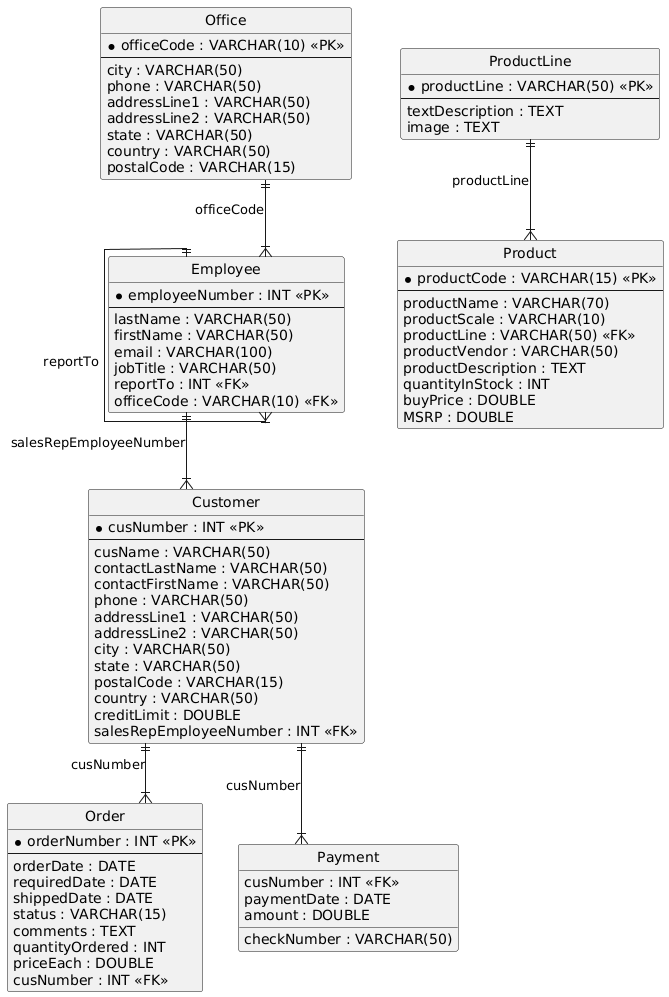

The diagram above was rendered by PlantUML. Its source (embedded in the PNG):
@startuml
hide circle
skinparam linetype ortho

entity "Customer" as Customer {
  * cusNumber : INT <<PK>>
  --
  cusName : VARCHAR(50)
  contactLastName : VARCHAR(50)
  contactFirstName : VARCHAR(50)
  phone : VARCHAR(50)
  addressLine1 : VARCHAR(50)
  addressLine2 : VARCHAR(50)
  city : VARCHAR(50)
  state : VARCHAR(50)
  postalCode : VARCHAR(15)
  country : VARCHAR(50)
  creditLimit : DOUBLE
  salesRepEmployeeNumber : INT <<FK>>
}

entity "Employee" as Employee {
  * employeeNumber : INT <<PK>>
  --
  lastName : VARCHAR(50)
  firstName : VARCHAR(50)
  email : VARCHAR(100)
  jobTitle : VARCHAR(50)
  reportTo : INT <<FK>>
  officeCode : VARCHAR(10) <<FK>>
}

entity "Office" as Office {
  * officeCode : VARCHAR(10) <<PK>>
  --
  city : VARCHAR(50)
  phone : VARCHAR(50)
  addressLine1 : VARCHAR(50)
  addressLine2 : VARCHAR(50)
  state : VARCHAR(50)
  country : VARCHAR(50)
  postalCode : VARCHAR(15)
}

entity "Order" as Order {
  * orderNumber : INT <<PK>>
  --
  orderDate : DATE
  requiredDate : DATE
  shippedDate : DATE
  status : VARCHAR(15)
  comments : TEXT
  quantityOrdered : INT
  priceEach : DOUBLE
  cusNumber : INT <<FK>>
}

entity "Payment" as Payment {
  cusNumber : INT <<FK>>
  checkNumber : VARCHAR(50)
  paymentDate : DATE
  amount : DOUBLE
}

entity "Product" as Product {
  * productCode : VARCHAR(15) <<PK>>
  --
  productName : VARCHAR(70)
  productScale : VARCHAR(10)
  productLine : VARCHAR(50) <<FK>>
  productVendor : VARCHAR(50)
  productDescription : TEXT
  quantityInStock : INT
  buyPrice : DOUBLE
  MSRP : DOUBLE
}

entity "ProductLine" as ProductLine {
  * productLine : VARCHAR(50) <<PK>>
  --
  textDescription : TEXT
  image : TEXT
}

Employee ||--|{ Customer : "salesRepEmployeeNumber"
Employee ||--|{ Employee : "reportTo"
Office ||--|{ Employee : "officeCode"
Customer ||--|{ Order : "cusNumber"
Customer ||--|{ Payment : "cusNumber"
ProductLine ||--|{ Product : "productLine"
@enduml